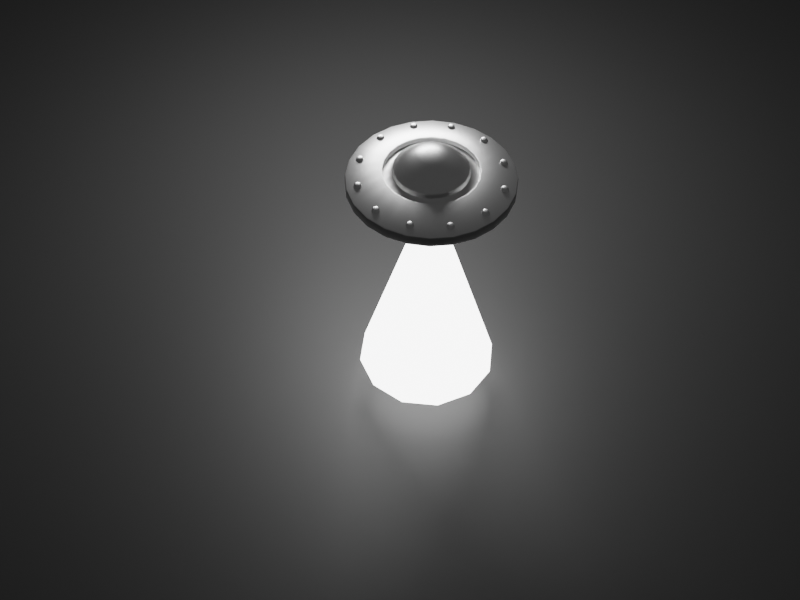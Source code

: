 # Source: ufoAnimation.blend  (saved by Blender 3.4.6; exported with 4.5.12 LTS)
import bpy
from mathutils import Matrix  # noqa: F401  (used for matrix-valued properties, if any)

bpy.ops.wm.read_factory_settings(use_empty=True)
scene = bpy.context.scene
scene.name = 'Scene'

# ---- collections
col_collection = bpy.data.collections.new('Collection'); scene.collection.children.link(col_collection)

# ---- materials (node trees are filled in below, after node groups)
mat_material_002 = bpy.data.materials.new('Material.002')
mat_material_001 = bpy.data.materials.new('Material.001')
mat_light = bpy.data.materials.new('Light')

# ---- node groups
ng_auto_smooth = bpy.data.node_groups.new('Auto Smooth', 'GeometryNodeTree')
_s = ng_auto_smooth.interface.new_socket(name='Geometry', in_out='OUTPUT', socket_type='NodeSocketGeometry')
_s = ng_auto_smooth.interface.new_socket(name='Geometry', in_out='INPUT', socket_type='NodeSocketGeometry')
_s = ng_auto_smooth.interface.new_socket(name='Angle', in_out='INPUT', socket_type='NodeSocketFloat')
_s.subtype = 'ANGLE'
_s.min_value = 0.0
_s.max_value = 3.142
ng_auto_smooth.is_modifier = True
_N = ng_auto_smooth.nodes; _L = ng_auto_smooth.links
n0 = _N.new('NodeGroupOutput'); n0.name = 'Group Output'; n0.location = (480, -100)
n1 = _N.new('NodeGroupInput'); n1.name = 'Group Input'; n1.location = (-420, -300)
n2 = _N.new('NodeGroupInput'); n2.name = 'Group Input.001'; n2.location = (-60, -100)
n3 = _N.new('GeometryNodeSetShadeSmooth'); n3.name = 'Set Shade Smooth'; n3.location = (120, -100)
n3.domain = 'EDGE'
n4 = _N.new('GeometryNodeSetShadeSmooth'); n4.name = 'Set Shade Smooth.001'; n4.location = (300, -100)
n5 = _N.new('GeometryNodeInputMeshEdgeAngle'); n5.name = 'Edge Angle'; n5.location = (-420, -220)
n6 = _N.new('GeometryNodeInputEdgeSmooth'); n6.name = 'Is Edge Smooth'; n6.location = (-60, -160)
n7 = _N.new('GeometryNodeInputShadeSmooth'); n7.name = 'Is Face Smooth'; n7.location = (-240, -340)
n8 = _N.new('FunctionNodeBooleanMath'); n8.name = 'Boolean Math'; n8.location = (-60, -220)
n9 = _N.new('FunctionNodeCompare'); n9.name = 'Compare'; n9.location = (-240, -180)
n9.operation = 'LESS_EQUAL'
_L.new(n5.outputs[0], n9.inputs[0])
_L.new(n4.outputs[0], n0.inputs[0])
_L.new(n1.outputs[1], n9.inputs[1])
_L.new(n9.outputs[0], n8.inputs[0])
_L.new(n7.outputs[0], n8.inputs[1])
_L.new(n2.outputs[0], n3.inputs[0])
_L.new(n6.outputs[0], n3.inputs[1])
_L.new(n3.outputs[0], n4.inputs[0])
_L.new(n8.outputs[0], n3.inputs[2])
n0.is_active_output = True

# ---- material node trees
mat_material_002.use_nodes = True; mat_material_002.node_tree.nodes.clear()
_N = mat_material_002.node_tree.nodes; _L = mat_material_002.node_tree.links
n0 = _N.new('ShaderNodeBsdfPrincipled'); n0.name = 'Principled BSDF'; n0.location = (10, 300)
n0.distribution = 'GGX'
n0.subsurface_method = 'RANDOM_WALK_SKIN'
n0.inputs[1].default_value = 1.0
n0.inputs[2].default_value = 0.3951
n0.inputs[3].default_value = 1.45
n0.inputs[27].default_value = (0.0, 0.0, 0.0, 1.0)
n0.inputs[28].default_value = 1.0
n1 = _N.new('ShaderNodeOutputMaterial'); n1.name = 'Material Output'; n1.location = (300, 300)
_L.new(n0.outputs[0], n1.inputs[0])
n1.is_active_output = True
mat_material_001.use_nodes = True; mat_material_001.node_tree.nodes.clear()
_N = mat_material_001.node_tree.nodes; _L = mat_material_001.node_tree.links
n0 = _N.new('ShaderNodeBsdfPrincipled'); n0.name = 'Principled BSDF'; n0.location = (10, 300)
n0.distribution = 'GGX'
n0.subsurface_method = 'RANDOM_WALK_SKIN'
n0.inputs[0].default_value = (0.05427, 0.05427, 0.05427, 1.0)
n0.inputs[3].default_value = 1.45
n0.inputs[27].default_value = (0.0, 0.0, 0.0, 1.0)
n0.inputs[28].default_value = 1.0
n1 = _N.new('ShaderNodeOutputMaterial'); n1.name = 'Material Output'; n1.location = (300, 300)
_L.new(n0.outputs[0], n1.inputs[0])
n1.is_active_output = True
mat_light.use_nodes = True; mat_light.node_tree.nodes.clear()
_N = mat_light.node_tree.nodes; _L = mat_light.node_tree.links
n0 = _N.new('ShaderNodeTexCoord'); n0.name = 'Texture Coordinate'; n0.location = (-523, 232)
n1 = _N.new('ShaderNodeTexGradient'); n1.name = 'Gradient Texture'; n1.location = (114, 249)
n2 = _N.new('ShaderNodeMapping'); n2.name = 'Mapping'; n2.location = (-126, 301)
n2.inputs[2].default_value = (0.0, -1.571, 0.0)
n2.inputs[3].default_value = (1.0, 1.0, 0.33)
n3 = _N.new('ShaderNodeOutputMaterial'); n3.name = 'Material Output'; n3.location = (564, 266)
n4 = _N.new('ShaderNodeEmission'); n4.name = 'Emission'; n4.location = (62, -43)
n4.inputs[1].default_value = 5.0
n5 = _N.new('ShaderNodeBsdfTransparent'); n5.name = 'Transparent BSDF'; n5.location = (88, 89)
n6 = _N.new('ShaderNodeMixShader'); n6.name = 'Mix Shader'; n6.location = (343, 265)
_L.new(n0.outputs[3], n2.inputs[0])
_L.new(n2.outputs[0], n1.inputs[0])
_L.new(n6.outputs[0], n3.inputs[0])
_L.new(n1.outputs[0], n6.inputs[0])
_L.new(n5.outputs[0], n6.inputs[1])
_L.new(n4.outputs[0], n6.inputs[2])
n3.is_active_output = True

# ---- world
world_world = bpy.data.worlds.new('World'); scene.world = world_world
world_world.use_nodes = True; world_world.node_tree.nodes.clear()
_N = world_world.node_tree.nodes; _L = world_world.node_tree.links
n0 = _N.new('ShaderNodeOutputWorld'); n0.name = 'World Output'; n0.location = (300, 300)
n1 = _N.new('ShaderNodeBackground'); n1.name = 'Background'; n1.location = (10, 300)
n1.inputs[0].default_value = (0.05088, 0.05088, 0.05088, 1.0)
_L.new(n1.outputs[0], n0.inputs[0])
n0.is_active_output = True
world_world.color = (0.05088, 0.05088, 0.05088)
world_world.use_sun_shadow = False
world_world.sun_shadow_jitter_overblur = 0.0

# ---- cameras
cam_camera_001 = bpy.data.cameras.new('Camera.001')

# ---- lights
light_area = bpy.data.lights.new('Area', 'AREA')
light_area.transmission_factor = 0.0
light_area.energy = 392.7
light_area.shadow_soft_size = 1.0
light_area.shadow_maximum_resolution = 0.006
light_area.use_absolute_resolution = True
light_area.shape = 'DISK'
light_area.size = 1.0
light_area.size_y = 1.0

# ---- meshes
me_circle = bpy.data.meshes.new('Circle')
me_circle.from_pydata([(0.0, 1.0, 0.0), (-0.2588, 0.9659, 0.0), (-0.5, 0.866, 0.0), (-0.7071, 0.7071, 0.0), (-0.866, 0.5, 0.0), (-0.9659, 0.2588, 0.0), (-1.0, 0.0, 0.0), (-0.9659, -0.2588, 0.0), (-0.866, -0.5, 0.0), (-0.7071, -0.7071, 0.0), (-0.5, -0.866, 0.0), (-0.2588, -0.9659, 0.0), (0.0, -1.0, 0.0), (0.2588, -0.9659, 0.0), (0.5, -0.866, 0.0), (0.7071, -0.7071, 0.0), (0.866, -0.5, 0.0), (0.9659, -0.2588, 0.0), (1.0, 0.0, 0.0), (0.9659, 0.2588, 0.0), (0.866, 0.5, 0.0), (0.7071, 0.7071, 0.0), (0.5, 0.866, 0.0), (0.2588, 0.9659, 0.0), (0.0, 0.4485, 0.2007), (-0.1161, 0.4332, 0.2007), (-0.2243, 0.3884, 0.2007), (-0.3172, 0.3172, 0.2007), (-0.3884, 0.2243, 0.2007), (-0.4332, 0.1161, 0.2007), (-0.4485, 0.0, 0.2007), (-0.4332, -0.1161, 0.2007), (-0.3884, -0.2243, 0.2007), (-0.3172, -0.3172, 0.2007), (-0.2243, -0.3884, 0.2007), (-0.1161, -0.4332, 0.2007), (0.0, -0.4485, 0.2007), (0.1161, -0.4332, 0.2007), (0.2243, -0.3884, 0.2007), (0.3172, -0.3172, 0.2007), (0.3884, -0.2243, 0.2007), (0.4332, -0.1161, 0.2007), (0.4485, 0.0, 0.2007), (0.4332, 0.1161, 0.2007), (0.3884, 0.2243, 0.2007), (0.3172, 0.3172, 0.2007), (0.2243, 0.3884, 0.2007), (0.1161, 0.4332, 0.2007), (-0.2588, 0.9659, 0.06699), (0.0, 1.0, 0.06699), (-0.5, 0.866, 0.06699), (-0.7071, 0.7071, 0.06699), (-0.866, 0.5, 0.06699), (-0.9659, 0.2588, 0.06699), (-1.0, 0.0, 0.06699), (-0.9659, -0.2588, 0.06699), (-0.866, -0.5, 0.06699), (-0.7071, -0.7071, 0.06699), (-0.5, -0.866, 0.06699), (-0.2588, -0.9659, 0.06699), (0.0, -1.0, 0.06699), (0.2588, -0.9659, 0.06699), (0.5, -0.866, 0.06699), (0.7071, -0.7071, 0.06699), (0.866, -0.5, 0.06699), (0.9659, -0.2588, 0.06699), (1.0, 0.0, 0.06699), (0.9659, 0.2588, 0.06699), (0.866, 0.5, 0.06699), (0.7071, 0.7071, 0.06699), (0.5, 0.866, 0.06699), (0.2588, 0.9659, 0.06699), (5.785e-09, 0.3179, 0.3161), (6.706e-08, 0.06159, 0.4315), (2.596e-08, 0.1905, 0.4062), (-0.01594, 0.0595, 0.4315), (-0.08229, 0.3071, 0.3161), (-0.04931, 0.184, 0.4062), (-0.0308, 0.05334, 0.4315), (-0.159, 0.2753, 0.3161), (-0.09526, 0.165, 0.4062), (-0.04355, 0.04355, 0.4315), (-0.2248, 0.2248, 0.3161), (-0.1347, 0.1347, 0.4062), (-0.05334, 0.0308, 0.4315), (-0.2753, 0.159, 0.3161), (-0.165, 0.09526, 0.4062), (-0.0595, 0.01594, 0.4315), (-0.3071, 0.08229, 0.3161), (-0.184, 0.04931, 0.4062), (-0.06159, 3.725e-09, 0.4315), (-0.3179, 1.808e-09, 0.3161), (-0.1905, 3.027e-09, 0.4062), (-0.0595, -0.01594, 0.4315), (-0.3071, -0.08229, 0.3161), (-0.184, -0.04931, 0.4062), (-0.05334, -0.0308, 0.4315), (-0.2753, -0.159, 0.3161), (-0.165, -0.09526, 0.4062), (-0.04355, -0.04355, 0.4315), (-0.2248, -0.2248, 0.3161), (-0.1347, -0.1347, 0.4062), (-0.0308, -0.05334, 0.4315), (-0.159, -0.2753, 0.3161), (-0.09526, -0.165, 0.4062), (-0.01594, -0.0595, 0.4315), (-0.08229, -0.3071, 0.3161), (-0.04931, -0.184, 0.4062), (6.519e-08, -0.06159, 0.4315), (5.785e-09, -0.3179, 0.3161), (2.549e-08, -0.1905, 0.4062), (0.01594, -0.0595, 0.4315), (0.08229, -0.3071, 0.3161), (0.04931, -0.184, 0.4062), (0.0308, -0.05334, 0.4315), (0.159, -0.2753, 0.3161), (0.09526, -0.165, 0.4062), (0.04355, -0.04355, 0.4315), (0.2248, -0.2248, 0.3161), (0.1347, -0.1347, 0.4062), (0.05334, -0.0308, 0.4315), (0.2753, -0.159, 0.3161), (0.165, -0.09526, 0.4062), (0.0595, -0.01594, 0.4315), (0.3071, -0.08229, 0.3161), (0.184, -0.04931, 0.4062), (0.06159, 3.725e-09, 0.4315), (0.3179, 1.808e-09, 0.3161), (0.1905, 3.027e-09, 0.4062), (0.0595, 0.01594, 0.4315), (0.3071, 0.08229, 0.3161), (0.184, 0.04931, 0.4062), (0.05334, 0.0308, 0.4315), (0.2753, 0.159, 0.3161), (0.165, 0.09526, 0.4062), (0.04355, 0.04355, 0.4315), (0.2248, 0.2248, 0.3161), (0.1347, 0.1347, 0.4062), (0.0308, 0.05334, 0.4315), (0.159, 0.2753, 0.3161), (0.09526, 0.165, 0.4062), (0.01594, 0.0595, 0.4315), (0.08229, 0.3071, 0.3161), (0.04931, 0.184, 0.4062), (0.0, 0.5614, 0.1734), (-0.1453, 0.5423, 0.1734), (-0.2807, 0.4862, 0.1734), (-0.397, 0.397, 0.1734), (-0.4862, 0.2807, 0.1734), (-0.5423, 0.1453, 0.1734), (-0.5614, 0.0, 0.1734), (-0.5423, -0.1453, 0.1734), (-0.4862, -0.2807, 0.1734), (-0.397, -0.397, 0.1734), (-0.2807, -0.4862, 0.1734), (-0.1453, -0.5423, 0.1734), (0.0, -0.5614, 0.1734), (0.1453, -0.5423, 0.1734), (0.2807, -0.4862, 0.1734), (0.397, -0.397, 0.1734), (0.4862, -0.2807, 0.1734), (0.5423, -0.1453, 0.1734), (0.5614, 0.0, 0.1734), (0.5423, 0.1453, 0.1734), (0.4862, 0.2807, 0.1734), (0.397, 0.397, 0.1734), (0.2807, 0.4862, 0.1734), (0.1453, 0.5423, 0.1734), (-0.1161, 0.4332, 0.1384), (1.612e-10, 0.4485, 0.1384), (-0.2243, 0.3884, 0.1384), (-0.3172, 0.3172, 0.1384), (-0.3884, 0.2243, 0.1384), (-0.4332, 0.1161, 0.1384), (-0.4485, 1.29e-10, 0.1384), (-0.4332, -0.1161, 0.1384), (-0.3884, -0.2243, 0.1384), (-0.3172, -0.3172, 0.1384), (-0.2243, -0.3884, 0.1384), (-0.1161, -0.4332, 0.1384), (1.612e-10, -0.4485, 0.1384), (0.1161, -0.4332, 0.1384), (0.2243, -0.3884, 0.1384), (0.3172, -0.3172, 0.1384), (0.3884, -0.2243, 0.1384), (0.4332, -0.1161, 0.1384), (0.4485, 1.29e-10, 0.1384), (0.4332, 0.1161, 0.1384), (0.3884, 0.2243, 0.1384), (0.3172, 0.3172, 0.1384), (0.2243, 0.3884, 0.1384), (0.1161, 0.4332, 0.1384), (1.612e-10, 0.5614, 0.111), (-0.1453, 0.5423, 0.111), (-0.2807, 0.4862, 0.111), (-0.397, 0.397, 0.111), (-0.4862, 0.2807, 0.111), (-0.5423, 0.1453, 0.111), (-0.5614, 1.29e-10, 0.111), (-0.5423, -0.1453, 0.111), (-0.4862, -0.2807, 0.111), (-0.397, -0.397, 0.111), (-0.2807, -0.4862, 0.111), (-0.1453, -0.5423, 0.111), (1.612e-10, -0.5614, 0.111), (0.1453, -0.5423, 0.111), (0.2807, -0.4862, 0.111), (0.397, -0.397, 0.111), (0.4862, -0.2807, 0.111), (0.5423, -0.1453, 0.111), (0.5614, 1.29e-10, 0.111), (0.5423, 0.1453, 0.111), (0.4862, 0.2807, 0.111), (0.397, 0.397, 0.111), (0.2807, 0.4862, 0.111), (0.1453, 0.5423, 0.111), (0.8625, 0.06506, 0.05726), (0.8299, 0.05634, 0.05726), (0.7974, -4.612e-11, 0.05726), (0.8061, -0.03253, 0.05726), (0.8299, -0.05634, 0.05726), (0.8625, -0.06506, 0.05726), (0.895, -0.05634, 0.05726), (0.9275, -4.612e-11, 0.05726), (0.895, 0.05634, 0.05726), (0.8465, 0.02765, 0.1361), (0.8348, 0.01597, 0.1361), (0.8305, -1.375e-10, 0.1361), (0.8348, -0.01597, 0.1361), (0.8784, -0.02765, 0.1361), (0.8901, -0.01597, 0.1361), (0.8944, -1.375e-10, 0.1361), (0.7144, 0.4876, 0.05726), (0.6906, 0.4638, 0.05726), (0.6819, 0.4312, 0.05726), (0.6906, 0.3987, 0.05726), (0.7144, 0.3749, 0.05726), (0.7469, 0.3662, 0.05726), (0.7794, 0.3749, 0.05726), (0.8033, 0.3987, 0.05726), (0.812, 0.4312, 0.05726), (0.8033, 0.4638, 0.05726), (0.7794, 0.4876, 0.05726), (0.7469, 0.4963, 0.05726), (0.731, 0.4589, 0.1361), (0.7193, 0.4472, 0.1361), (0.715, 0.4312, 0.1361), (0.7193, 0.4153, 0.1361), (0.731, 0.4036, 0.1361), (0.7469, 0.3993, 0.1361), (0.7629, 0.4036, 0.1361), (0.7746, 0.4153, 0.1361), (0.7788, 0.4312, 0.1361), (0.7746, 0.4472, 0.1361), (0.7629, 0.4589, 0.1361), (0.7469, 0.4632, 0.1361), (0.3749, 0.7794, 0.05726), (0.3662, 0.7469, 0.05726), (0.3749, 0.7144, 0.05726), (0.3987, 0.6906, 0.05726), (0.4312, 0.6819, 0.05726), (0.4638, 0.6906, 0.05726), (0.4876, 0.7144, 0.05726), (0.4963, 0.7469, 0.05726), (0.4876, 0.7794, 0.05726), (0.4638, 0.8033, 0.05726), (0.4312, 0.812, 0.05726), (0.3987, 0.8033, 0.05726), (0.4036, 0.7629, 0.1361), (0.3993, 0.7469, 0.1361), (0.4036, 0.731, 0.1361), (0.4153, 0.7193, 0.1361), (0.4312, 0.715, 0.1361), (0.4472, 0.7193, 0.1361), (0.4589, 0.731, 0.1361), (0.4632, 0.7469, 0.1361), (0.4589, 0.7629, 0.1361), (0.4472, 0.7746, 0.1361), (0.4312, 0.7788, 0.1361), (0.4153, 0.7746, 0.1361), (-0.06506, 0.8625, 0.05726), (-0.05634, 0.8299, 0.05726), (-0.03253, 0.8061, 0.05726), (-3.736e-08, 0.7974, 0.05726), (0.03253, 0.8061, 0.05726), (0.05634, 0.8299, 0.05726), (0.06506, 0.8625, 0.05726), (0.05634, 0.895, 0.05726), (0.03253, 0.9188, 0.05726), (0.0, 0.9275, 0.05726), (-0.03253, 0.9188, 0.05726), (-0.05634, 0.895, 0.05726), (-0.03193, 0.8625, 0.1361), (-0.02765, 0.8465, 0.1361), (-0.01597, 0.8348, 0.1361), (-3.736e-08, 0.8305, 0.1361), (0.01597, 0.8348, 0.1361), (0.02765, 0.8465, 0.1361), (0.03193, 0.8625, 0.1361), (0.02765, 0.8784, 0.1361), (0.01597, 0.8901, 0.1361), (-3.736e-08, 0.8944, 0.1361), (-0.01597, 0.8901, 0.1361), (-0.02765, 0.8784, 0.1361), (-0.4876, 0.7144, 0.05726), (-0.4638, 0.6906, 0.05726), (-0.4312, 0.6819, 0.05726), (-0.3987, 0.6906, 0.05726), (-0.3749, 0.7144, 0.05726), (-0.3662, 0.7469, 0.05726), (-0.3749, 0.7794, 0.05726), (-0.3987, 0.8033, 0.05726), (-0.4312, 0.812, 0.05726), (-0.4638, 0.8033, 0.05726), (-0.4876, 0.7794, 0.05726), (-0.4963, 0.7469, 0.05726), (-0.4589, 0.731, 0.1361), (-0.4472, 0.7193, 0.1361), (-0.4312, 0.715, 0.1361), (-0.4153, 0.7193, 0.1361), (-0.4036, 0.731, 0.1361), (-0.3993, 0.7469, 0.1361), (-0.4036, 0.7629, 0.1361), (-0.4153, 0.7746, 0.1361), (-0.4312, 0.7788, 0.1361), (-0.4472, 0.7746, 0.1361), (-0.4589, 0.7629, 0.1361), (-0.4632, 0.7469, 0.1361), (-0.7794, 0.3749, 0.05726), (-0.7469, 0.3662, 0.05726), (-0.7144, 0.3749, 0.05726), (-0.6906, 0.3987, 0.05726), (-0.6819, 0.4312, 0.05726), (-0.6906, 0.4638, 0.05726), (-0.7144, 0.4876, 0.05726), (-0.7469, 0.4963, 0.05726), (-0.7794, 0.4876, 0.05726), (-0.8033, 0.4638, 0.05726), (-0.812, 0.4312, 0.05726), (-0.8033, 0.3987, 0.05726), (-0.7629, 0.4036, 0.1361), (-0.7469, 0.3993, 0.1361), (-0.731, 0.4036, 0.1361), (-0.7193, 0.4153, 0.1361), (-0.715, 0.4312, 0.1361), (-0.7193, 0.4472, 0.1361), (-0.731, 0.4589, 0.1361), (-0.7469, 0.4632, 0.1361), (-0.7629, 0.4589, 0.1361), (-0.7746, 0.4472, 0.1361), (-0.7788, 0.4312, 0.1361), (-0.7746, 0.4153, 0.1361), (-0.8625, -0.06506, 0.05726), (-0.8299, -0.05634, 0.05726), (-0.8061, -0.03253, 0.05726), (-0.7974, -7.471e-08, 0.05726), (-0.8061, 0.03253, 0.05726), (-0.8299, 0.05634, 0.05726), (-0.8625, 0.06506, 0.05726), (-0.895, 0.05634, 0.05726), (-0.9188, 0.03253, 0.05726), (-0.9275, 0.0, 0.05726), (-0.9188, -0.03253, 0.05726), (-0.895, -0.05634, 0.05726), (-0.8625, -0.03193, 0.1361), (-0.8465, -0.02765, 0.1361), (-0.8348, -0.01597, 0.1361), (-0.8305, -3.736e-08, 0.1361), (-0.8348, 0.01597, 0.1361), (-0.8465, 0.02765, 0.1361), (-0.8625, 0.03193, 0.1361), (-0.8784, 0.02765, 0.1361), (-0.8901, 0.01597, 0.1361), (-0.8944, -7.471e-08, 0.1361), (-0.8901, -0.01597, 0.1361), (-0.8784, -0.02765, 0.1361), (-0.7144, -0.4876, 0.05726), (-0.6906, -0.4638, 0.05726), (-0.6819, -0.4312, 0.05726), (-0.6906, -0.3987, 0.05726), (-0.7144, -0.3749, 0.05726), (-0.7469, -0.3662, 0.05726), (-0.7794, -0.3749, 0.05726), (-0.8033, -0.3987, 0.05726), (-0.812, -0.4312, 0.05726), (-0.8033, -0.4638, 0.05726), (-0.7794, -0.4876, 0.05726), (-0.7469, -0.4963, 0.05726), (-0.731, -0.4589, 0.1361), (-0.7193, -0.4472, 0.1361), (-0.715, -0.4312, 0.1361), (-0.7193, -0.4153, 0.1361), (-0.731, -0.4036, 0.1361), (-0.7469, -0.3993, 0.1361), (-0.7629, -0.4036, 0.1361), (-0.7746, -0.4153, 0.1361), (-0.7788, -0.4312, 0.1361), (-0.7746, -0.4472, 0.1361), (-0.7629, -0.4589, 0.1361), (-0.7469, -0.4632, 0.1361), (-0.3749, -0.7794, 0.05726), (-0.3662, -0.7469, 0.05726), (-0.3749, -0.7144, 0.05726), (-0.3987, -0.6906, 0.05726), (-0.4312, -0.6819, 0.05726), (-0.4638, -0.6906, 0.05726), (-0.4876, -0.7144, 0.05726), (-0.4963, -0.7469, 0.05726), (-0.4876, -0.7794, 0.05726), (-0.4638, -0.8033, 0.05726), (-0.4312, -0.812, 0.05726), (-0.3987, -0.8033, 0.05726), (-0.4036, -0.7629, 0.1361), (-0.3993, -0.7469, 0.1361), (-0.4036, -0.731, 0.1361), (-0.4153, -0.7193, 0.1361), (-0.4312, -0.715, 0.1361), (-0.4472, -0.7193, 0.1361), (-0.4589, -0.731, 0.1361), (-0.4632, -0.7469, 0.1361), (-0.4589, -0.7629, 0.1361), (-0.4472, -0.7746, 0.1361), (-0.4312, -0.7788, 0.1361), (-0.4153, -0.7746, 0.1361), (0.06506, -0.8625, 0.05726), (0.05634, -0.8299, 0.05726), (0.03253, -0.8061, 0.05726), (1.121e-07, -0.7974, 0.05726), (-0.03253, -0.8061, 0.05726), (-0.05634, -0.8299, 0.05726), (-0.06506, -0.8625, 0.05726), (-0.05634, -0.895, 0.05726), (-0.03253, -0.9188, 0.05726), (0.0, -0.9275, 0.05726), (0.03253, -0.9188, 0.05726), (0.05634, -0.895, 0.05726), (0.03193, -0.8625, 0.1361), (0.02765, -0.8465, 0.1361), (0.01597, -0.8348, 0.1361), (0.0, -0.8305, 0.1361), (-0.01597, -0.8348, 0.1361), (-0.02765, -0.8465, 0.1361), (-0.03193, -0.8625, 0.1361), (-0.02765, -0.8784, 0.1361), (-0.01597, -0.8901, 0.1361), (1.868e-07, -0.8944, 0.1361), (0.01597, -0.8901, 0.1361), (0.02765, -0.8784, 0.1361), (0.4876, -0.7144, 0.05726), (0.4638, -0.6906, 0.05726), (0.4312, -0.6819, 0.05726), (0.3987, -0.6906, 0.05726), (0.3749, -0.7144, 0.05726), (0.3662, -0.7469, 0.05726), (0.3749, -0.7794, 0.05726), (0.3987, -0.8033, 0.05726), (0.4312, -0.812, 0.05726), (0.4638, -0.8033, 0.05726), (0.4876, -0.7794, 0.05726), (0.4963, -0.7469, 0.05726), (0.4589, -0.731, 0.1361), (0.4472, -0.7193, 0.1361), (0.4312, -0.715, 0.1361), (0.4153, -0.7193, 0.1361), (0.4036, -0.731, 0.1361), (0.3993, -0.7469, 0.1361), (0.4036, -0.7629, 0.1361), (0.4153, -0.7746, 0.1361), (0.4312, -0.7788, 0.1361), (0.4472, -0.7746, 0.1361), (0.4589, -0.7629, 0.1361), (0.4632, -0.7469, 0.1361), (0.7794, -0.3749, 0.05726), (0.7469, -0.3662, 0.05726), (0.7144, -0.3749, 0.05726), (0.6906, -0.3987, 0.05726), (0.6819, -0.4312, 0.05726), (0.6906, -0.4638, 0.05726), (0.7144, -0.4876, 0.05726), (0.7469, -0.4963, 0.05726), (0.7794, -0.4876, 0.05726), (0.8033, -0.4638, 0.05726), (0.812, -0.4312, 0.05726), (0.8033, -0.3987, 0.05726), (0.7629, -0.4036, 0.1361), (0.7469, -0.3993, 0.1361), (0.731, -0.4036, 0.1361), (0.7193, -0.4153, 0.1361), (0.715, -0.4312, 0.1361), (0.7193, -0.4472, 0.1361), (0.731, -0.4589, 0.1361), (0.7469, -0.4632, 0.1361), (0.7629, -0.4589, 0.1361), (0.7746, -0.4472, 0.1361), (0.7788, -0.4312, 0.1361), (0.7746, -0.4153, 0.1361), (0.8061, 0.03253, 0.05726), (0.9188, -0.03253, 0.05726), (0.9188, 0.03253, 0.05726), (0.8625, 0.03193, 0.1361), (0.8465, -0.02765, 0.1361), (0.8625, -0.03193, 0.1361), (0.8901, 0.01597, 0.1361), (0.8784, 0.02765, 0.1361)], [], [(11, 10, 58, 59), (4, 3, 51, 52), (19, 18, 66, 67), (12, 11, 59, 60), (5, 4, 52, 53), (20, 19, 67, 68), (13, 12, 60, 61), (6, 5, 53, 54), (21, 20, 68, 69), (14, 13, 61, 62), (7, 6, 54, 55), (22, 21, 69, 70), (15, 14, 62, 63), (8, 7, 55, 56), (23, 22, 70, 71), (1, 0, 49, 48), (16, 15, 63, 64), (9, 8, 56, 57), (0, 23, 71, 49), (2, 1, 48, 50), (17, 16, 64, 65), (10, 9, 57, 58), (3, 2, 50, 51), (18, 17, 65, 66), (42, 41, 124, 127), (144, 145, 48, 49), (145, 146, 50, 48), (146, 147, 51, 50), (147, 148, 52, 51), (148, 149, 53, 52), (149, 150, 54, 53), (150, 151, 55, 54), (151, 152, 56, 55), (152, 153, 57, 56), (153, 154, 58, 57), (154, 155, 59, 58), (155, 156, 60, 59), (156, 157, 61, 60), (157, 158, 62, 61), (158, 159, 63, 62), (159, 160, 64, 63), (160, 161, 65, 64), (161, 162, 66, 65), (162, 163, 67, 66), (163, 164, 68, 67), (164, 165, 69, 68), (165, 166, 70, 69), (166, 167, 71, 70), (167, 144, 49, 71), (24, 47, 142, 72), (35, 34, 103, 106), (28, 27, 82, 85), (43, 42, 127, 130), (36, 35, 106, 109), (29, 28, 85, 88), (44, 43, 130, 133), (37, 36, 109, 112), (30, 29, 88, 91), (45, 44, 133, 136), (38, 37, 112, 115), (31, 30, 91, 94), (46, 45, 136, 139), (39, 38, 115, 118), (32, 31, 94, 97), (47, 46, 139, 142), (40, 39, 118, 121), (33, 32, 97, 100), (75, 73, 141, 138, 135, 132, 129, 126, 123, 120, 117, 114, 111, 108, 105, 102, 99, 96, 93, 90, 87, 84, 81, 78), (41, 40, 121, 124), (34, 33, 100, 103), (26, 25, 76, 79), (27, 26, 79, 82), (76, 72, 74, 77), (77, 74, 73, 75), (79, 76, 77, 80), (80, 77, 75, 78), (82, 79, 80, 83), (83, 80, 78, 81), (85, 82, 83, 86), (86, 83, 81, 84), (88, 85, 86, 89), (89, 86, 84, 87), (91, 88, 89, 92), (92, 89, 87, 90), (94, 91, 92, 95), (95, 92, 90, 93), (97, 94, 95, 98), (98, 95, 93, 96), (100, 97, 98, 101), (101, 98, 96, 99), (103, 100, 101, 104), (104, 101, 99, 102), (106, 103, 104, 107), (107, 104, 102, 105), (109, 106, 107, 110), (110, 107, 105, 108), (112, 109, 110, 113), (113, 110, 108, 111), (115, 112, 113, 116), (116, 113, 111, 114), (118, 115, 116, 119), (119, 116, 114, 117), (121, 118, 119, 122), (122, 119, 117, 120), (124, 121, 122, 125), (125, 122, 120, 123), (127, 124, 125, 128), (128, 125, 123, 126), (130, 127, 128, 131), (131, 128, 126, 129), (133, 130, 131, 134), (134, 131, 129, 132), (136, 133, 134, 137), (137, 134, 132, 135), (139, 136, 137, 140), (140, 137, 135, 138), (142, 139, 140, 143), (143, 140, 138, 141), (72, 142, 143, 74), (74, 143, 141, 73), (25, 24, 72, 76), (39, 40, 184, 183), (144, 167, 215, 192), (155, 154, 202, 203), (25, 26, 170, 168), (38, 39, 183, 182), (156, 155, 203, 204), (24, 25, 168, 169), (37, 38, 182, 181), (157, 156, 204, 205), (36, 37, 181, 180), (158, 157, 205, 206), (145, 144, 192, 193), (35, 36, 180, 179), (159, 158, 206, 207), (146, 145, 193, 194), (34, 35, 179, 178), (47, 24, 169, 191), (160, 159, 207, 208), (147, 146, 194, 195), (33, 34, 178, 177), (46, 47, 191, 190), (161, 160, 208, 209), (148, 147, 195, 196), (32, 33, 177, 176), (191, 169, 192, 215), (190, 191, 215, 214), (189, 190, 214, 213), (188, 189, 213, 212), (187, 188, 212, 211), (186, 187, 211, 210), (185, 186, 210, 209), (184, 185, 209, 208), (183, 184, 208, 207), (182, 183, 207, 206), (181, 182, 206, 205), (180, 181, 205, 204), (179, 180, 204, 203), (178, 179, 203, 202), (177, 178, 202, 201), (176, 177, 201, 200), (175, 176, 200, 199), (174, 175, 199, 198), (173, 174, 198, 197), (172, 173, 197, 196), (171, 172, 196, 195), (170, 171, 195, 194), (168, 170, 194, 193), (169, 168, 193, 192), (26, 27, 171, 170), (154, 153, 201, 202), (167, 166, 214, 215), (40, 41, 185, 184), (27, 28, 172, 171), (153, 152, 200, 201), (166, 165, 213, 214), (41, 42, 186, 185), (28, 29, 173, 172), (152, 151, 199, 200), (165, 164, 212, 213), (42, 43, 187, 186), (29, 30, 174, 173), (151, 150, 198, 199), (164, 163, 211, 212), (43, 44, 188, 187), (30, 31, 175, 174), (150, 149, 197, 198), (163, 162, 210, 211), (44, 45, 189, 188), (31, 32, 176, 175), (149, 148, 196, 197), (162, 161, 209, 210), (45, 46, 190, 189), (219, 218, 227, 228), (224, 498, 502, 503), (217, 216, 499, 225), (497, 222, 229, 230), (220, 219, 228, 500), (216, 224, 503, 499), (496, 217, 225, 226), (223, 497, 230, 231), (221, 220, 500, 501), (218, 496, 226, 227), (498, 223, 231, 502), (222, 221, 501, 229), (225, 499, 503, 502, 231, 230, 229, 501, 500, 228, 227, 226), (236, 235, 247, 248), (243, 242, 254, 255), (233, 232, 244, 245), (240, 239, 251, 252), (237, 236, 248, 249), (232, 243, 255, 244), (234, 233, 245, 246), (241, 240, 252, 253), (238, 237, 249, 250), (235, 234, 246, 247), (242, 241, 253, 254), (239, 238, 250, 251), (245, 244, 255, 254, 253, 252, 251, 250, 249, 248, 247, 246), (260, 259, 271, 272), (267, 266, 278, 279), (257, 256, 268, 269), (264, 263, 275, 276), (261, 260, 272, 273), (256, 267, 279, 268), (258, 257, 269, 270), (265, 264, 276, 277), (262, 261, 273, 274), (259, 258, 270, 271), (266, 265, 277, 278), (263, 262, 274, 275), (269, 268, 279, 278, 277, 276, 275, 274, 273, 272, 271, 270), (284, 283, 295, 296), (291, 290, 302, 303), (281, 280, 292, 293), (288, 287, 299, 300), (285, 284, 296, 297), (280, 291, 303, 292), (282, 281, 293, 294), (289, 288, 300, 301), (286, 285, 297, 298), (283, 282, 294, 295), (290, 289, 301, 302), (287, 286, 298, 299), (293, 292, 303, 302, 301, 300, 299, 298, 297, 296, 295, 294), (308, 307, 319, 320), (315, 314, 326, 327), (305, 304, 316, 317), (312, 311, 323, 324), (309, 308, 320, 321), (304, 315, 327, 316), (306, 305, 317, 318), (313, 312, 324, 325), (310, 309, 321, 322), (307, 306, 318, 319), (314, 313, 325, 326), (311, 310, 322, 323), (317, 316, 327, 326, 325, 324, 323, 322, 321, 320, 319, 318), (332, 331, 343, 344), (339, 338, 350, 351), (329, 328, 340, 341), (336, 335, 347, 348), (333, 332, 344, 345), (328, 339, 351, 340), (330, 329, 341, 342), (337, 336, 348, 349), (334, 333, 345, 346), (331, 330, 342, 343), (338, 337, 349, 350), (335, 334, 346, 347), (341, 340, 351, 350, 349, 348, 347, 346, 345, 344, 343, 342), (356, 355, 367, 368), (363, 362, 374, 375), (353, 352, 364, 365), (360, 359, 371, 372), (357, 356, 368, 369), (352, 363, 375, 364), (354, 353, 365, 366), (361, 360, 372, 373), (358, 357, 369, 370), (355, 354, 366, 367), (362, 361, 373, 374), (359, 358, 370, 371), (365, 364, 375, 374, 373, 372, 371, 370, 369, 368, 367, 366), (380, 379, 391, 392), (387, 386, 398, 399), (377, 376, 388, 389), (384, 383, 395, 396), (381, 380, 392, 393), (376, 387, 399, 388), (378, 377, 389, 390), (385, 384, 396, 397), (382, 381, 393, 394), (379, 378, 390, 391), (386, 385, 397, 398), (383, 382, 394, 395), (389, 388, 399, 398, 397, 396, 395, 394, 393, 392, 391, 390), (404, 403, 415, 416), (411, 410, 422, 423), (401, 400, 412, 413), (408, 407, 419, 420), (405, 404, 416, 417), (400, 411, 423, 412), (402, 401, 413, 414), (409, 408, 420, 421), (406, 405, 417, 418), (403, 402, 414, 415), (410, 409, 421, 422), (407, 406, 418, 419), (413, 412, 423, 422, 421, 420, 419, 418, 417, 416, 415, 414), (428, 427, 439, 440), (435, 434, 446, 447), (425, 424, 436, 437), (432, 431, 443, 444), (429, 428, 440, 441), (424, 435, 447, 436), (426, 425, 437, 438), (433, 432, 444, 445), (430, 429, 441, 442), (427, 426, 438, 439), (434, 433, 445, 446), (431, 430, 442, 443), (437, 436, 447, 446, 445, 444, 443, 442, 441, 440, 439, 438), (452, 451, 463, 464), (459, 458, 470, 471), (449, 448, 460, 461), (456, 455, 467, 468), (453, 452, 464, 465), (448, 459, 471, 460), (450, 449, 461, 462), (457, 456, 468, 469), (454, 453, 465, 466), (451, 450, 462, 463), (458, 457, 469, 470), (455, 454, 466, 467), (461, 460, 471, 470, 469, 468, 467, 466, 465, 464, 463, 462), (476, 475, 487, 488), (483, 482, 494, 495), (473, 472, 484, 485), (480, 479, 491, 492), (477, 476, 488, 489), (472, 483, 495, 484), (474, 473, 485, 486), (481, 480, 492, 493), (478, 477, 489, 490), (475, 474, 486, 487), (482, 481, 493, 494), (479, 478, 490, 491), (485, 484, 495, 494, 493, 492, 491, 490, 489, 488, 487, 486)])
me_circle.polygons.foreach_set('use_smooth', [True] * 349)
_uv = me_circle.uv_layers.new(name='UVMap')
_uv.uv.foreach_set('vector', [0.0, 0.0, 0.0, 0.0, 0.0, 0.0, 0.0, 0.0, 0.0, 0.0, 0.0, 0.0, 0.0, 0.0, 0.0, 0.0, 0.0, 0.0, 0.0, 0.0, 0.0, 0.0, 0.0, 0.0, 0.0, 0.0, 0.0, 0.0, 0.0, 0.0, 0.0, 0.0, 0.0, 0.0, 0.0, 0.0, 0.0, 0.0, 0.0, 0.0, 0.0, 0.0, 0.0, 0.0, 0.0, 0.0, 0.0, 0.0, 0.0, 0.0, 0.0, 0.0, 0.0, 0.0, 0.0, 0.0, 0.0, 0.0, 0.0, 0.0, 0.0, 0.0, 0.0, 0.0, 0.0, 0.0, 0.0, 0.0, 0.0, 0.0, 0.0, 0.0, 0.0, 0.0, 0.0, 0.0, 0.0, 0.0, 0.0, 0.0, 0.0, 0.0, 0.0, 0.0, 0.0, 0.0, 0.0, 0.0, 0.0, 0.0, 0.0, 0.0, 0.0, 0.0, 0.0, 0.0, 0.0, 0.0, 0.0, 0.0, 0.0, 0.0, 0.0, 0.0, 0.0, 0.0, 0.0, 0.0, 0.0, 0.0, 0.0, 0.0, 0.0, 0.0, 0.0, 0.0, 0.0, 0.0, 0.0, 0.0, 0.0, 0.0, 0.0, 0.0, 0.0, 0.0, 0.0, 0.0, 0.0, 0.0, 0.0, 0.0, 0.0, 0.0, 0.0, 0.0, 0.0, 0.0, 0.0, 0.0, 0.0, 0.0, 0.0, 0.0, 0.0, 0.0, 0.0, 0.0, 0.0, 0.0, 0.0, 0.0, 0.0, 0.0, 0.0, 0.0, 0.0, 0.0, 0.0, 0.0, 0.0, 0.0, 0.0, 0.0, 0.0, 0.0, 0.0, 0.0, 0.0, 0.0, 0.0, 0.0, 0.0, 0.0, 0.0, 0.0, 0.0, 0.0, 0.0, 0.0, 0.0, 0.0, 0.0, 0.0, 0.0, 0.0, 0.0, 0.0, 0.0, 0.0, 0.0, 0.0, 0.0, 0.0, 0.0, 0.0, 0.0, 0.0, 0.0, 0.0, 0.0, 0.0, 0.0, 0.0, 0.0, 0.0, 0.0, 0.0, 0.0, 0.0, 0.0, 0.0, 0.0, 0.0, 0.0, 0.0, 0.0, 0.0, 0.0, 0.0, 0.0, 0.0, 0.0, 0.0, 0.0, 0.0, 0.0, 0.0, 0.0, 0.0, 0.0, 0.0, 0.0, 0.0, 0.0, 0.0, 0.0, 0.0, 0.0, 0.0, 0.0, 0.0, 0.0, 0.0, 0.0, 0.0, 0.0, 0.0, 0.0, 0.0, 0.0, 0.0, 0.0, 0.0, 0.0, 0.0, 0.0, 0.0, 0.0, 0.0, 0.0, 0.0, 0.0, 0.0, 0.0, 0.0, 0.0, 0.0, 0.0, 0.0, 0.0, 0.0, 0.0, 0.0, 0.0, 0.0, 0.0, 0.0, 0.0, 0.0, 0.0, 0.0, 0.0, 0.0, 0.0, 0.0, 0.0, 0.0, 0.0, 0.0, 0.0, 0.0, 0.0, 0.0, 0.0, 0.0, 0.0, 0.0, 0.0, 0.0, 0.0, 0.0, 0.0, 0.0, 0.0, 0.0, 0.0, 0.0, 0.0, 0.0, 0.0, 0.0, 0.0, 0.0, 0.0, 0.0, 0.0, 0.0, 0.0, 0.0, 0.0, 0.0, 0.0, 0.0, 0.0, 0.0, 0.0, 0.0, 0.0, 0.0, 0.0, 0.0, 0.0, 0.0, 0.0, 0.0, 0.0, 0.0, 0.0, 0.0, 0.0, 0.0, 0.0, 0.0, 0.0, 0.0, 0.0, 0.0, 0.0, 0.0, 0.0, 0.0, 0.0, 0.0, 0.0, 0.0, 0.0, 0.0, 0.0, 0.0, 0.0, 0.0, 0.0, 0.0, 0.0, 0.0, 0.0, 0.0, 0.0, 0.0, 0.0, 0.0, 0.0, 0.0, 0.0, 0.0, 0.0, 0.0, 0.0, 0.0, 0.0, 0.0, 0.0, 0.0, 0.0, 0.0, 0.0, 0.0, 0.0, 0.0, 0.0, 0.0, 0.0, 0.0, 0.0, 0.0, 0.0, 0.0, 0.0, 0.0, 0.0, 0.0, 0.0, 0.0, 0.0, 0.0, 0.0, 0.0, 0.0, 0.0, 0.0, 0.0, 0.0, 0.0, 0.0, 0.0, 0.0, 0.0, 0.0, 0.0, 0.0, 0.0, 0.0, 0.0, 0.0, 0.0, 0.0, 0.0, 0.0, 0.0, 0.0, 0.0, 0.0, 0.0, 0.0, 0.0, 0.0, 0.0, 0.0, 0.0, 0.0, 0.0, 0.0, 0.0, 0.0, 0.0, 0.0, 0.0, 0.0, 0.0, 0.0, 0.0, 0.0, 0.0, 0.0, 0.0, 0.0, 0.0, 0.0, 0.0, 0.0, 0.0, 0.0, 0.0, 0.0, 0.0, 0.0, 0.0, 0.0, 0.0, 0.0, 0.0, 0.0, 0.0, 0.0, 0.0, 0.0, 0.0, 0.0, 0.0, 0.0, 0.0, 0.0, 0.0, 0.0, 0.0, 0.0, 0.0, 0.0, 0.0, 0.0, 0.0, 0.0, 0.0, 0.0, 0.0, 0.0, 0.0, 0.0, 0.0, 0.0, 0.0, 0.0, 0.0, 0.0, 0.0, 0.0, 0.0, 0.0, 0.0, 0.0, 0.0, 0.0, 0.0, 0.0, 0.0, 0.0, 0.0, 0.0, 0.0, 0.0, 0.0, 0.0, 0.0, 0.0, 0.0, 0.0, 0.0, 0.0, 0.0, 0.0, 0.0, 0.0, 0.0, 0.0, 0.0, 0.0, 0.0, 0.0, 0.0, 0.0, 0.0, 0.0, 0.0, 0.0, 0.0, 0.0, 0.0, 0.0, 0.0, 0.0, 0.0, 0.0, 0.0, 0.0, 0.0, 0.0, 0.0, 0.0, 0.0, 0.0, 0.0, 0.0, 0.0, 0.0, 0.0, 0.0, 0.0, 0.0, 0.0, 0.0, 0.0, 0.0, 0.0, 0.0, 0.0, 0.0, 0.0, 0.0, 0.0, 0.0, 0.0, 0.0, 0.0, 0.0, 0.0, 0.0, 0.0, 0.0, 0.0, 0.0, 0.0, 0.0, 0.0, 0.0, 0.0, 0.0, 0.0, 0.0, 0.0, 0.0, 0.0, 0.0, 0.0, 0.0, 0.0, 0.0, 0.0, 0.0, 0.0, 0.0, 0.0, 0.0, 0.0, 0.0, 0.0, 0.0, 0.0, 0.0, 0.0, 0.0, 0.0, 0.0, 0.0, 0.0, 0.0, 0.0, 0.0, 0.0, 0.0, 0.0, 0.0, 0.0, 0.0, 0.0, 0.0, 0.0, 0.0, 0.0, 0.0, 0.0, 0.0, 0.0, 0.0, 0.0, 0.0, 0.0, 0.0, 0.0, 0.0, 0.0, 0.0, 0.0, 0.0, 0.0, 0.0, 0.0, 0.0, 0.0, 0.0, 0.0, 0.0, 0.0, 0.0, 0.0, 0.0, 0.0, 0.0, 0.0, 0.0, 0.0, 0.0, 0.0, 0.0, 0.0, 0.0, 0.0, 0.0, 0.0, 0.0, 0.0, 0.0, 0.0, 0.0, 0.0, 0.0, 0.0, 0.0, 0.0, 0.0, 0.0, 0.0, 0.0, 0.0, 0.0, 0.0, 0.0, 0.0, 0.0, 0.0, 0.0, 0.0, 0.0, 0.0, 0.0, 0.0, 0.0, 0.0, 0.0, 0.0, 0.0, 0.0, 0.0, 0.0, 0.0, 0.0, 0.0, 0.0, 0.0, 0.0, 0.0, 0.0, 0.0, 0.0, 0.0, 0.0, 0.0, 0.0, 0.0, 0.0, 0.0, 0.0, 0.0, 0.0, 0.0, 0.0, 0.0, 0.0, 0.0, 0.0, 0.0, 0.0, 0.0, 0.0, 0.0, 0.0, 0.0, 0.0, 0.0, 0.0, 0.0, 0.0, 0.0, 0.0, 0.0, 0.0, 0.0, 0.0, 0.0, 0.0, 0.0, 0.0, 0.0, 0.0, 0.0, 0.0, 0.0, 0.0, 0.0, 0.0, 0.0, 0.0, 0.0, 0.0, 0.0, 0.0, 0.0, 0.0, 0.0, 0.0, 0.0, 0.0, 0.0, 0.0, 0.0, 0.0, 0.0, 0.0, 0.0, 0.0, 0.0, 0.0, 0.0, 0.0, 0.0, 0.0, 0.0, 0.0, 0.0, 0.0, 0.0, 0.0, 0.0, 0.0, 0.0, 0.0, 0.0, 0.0, 0.0, 0.0, 0.0, 0.0, 0.0, 0.0, 0.0, 0.0, 0.0, 0.0, 0.0, 0.0, 0.0, 0.0, 0.0, 0.0, 0.0, 0.0, 0.0, 0.0, 0.0, 0.0, 0.0, 0.0, 0.0, 0.0, 0.0, 0.0, 0.0, 0.0, 0.0, 0.0, 0.0, 0.0, 0.0, 0.0, 0.0, 0.0, 0.0, 0.0, 0.0, 0.0, 0.0, 0.0, 0.0, 0.0, 0.0, 0.0, 0.0, 0.0, 0.0, 0.0, 0.0, 0.0, 0.0, 0.0, 0.0, 0.0, 0.0, 0.0, 0.0, 0.0, 0.0, 0.0, 0.0, 0.0, 0.0, 0.0, 0.0, 0.0, 0.0, 0.0, 0.0, 0.0, 0.0, 0.0, 0.0, 0.0, 0.0, 0.0, 0.0, 0.0, 0.0, 0.0, 0.0, 0.0, 0.0, 0.0, 0.0, 0.0, 0.0, 0.0, 0.0, 0.0, 0.0, 0.0, 0.0, 0.0, 0.0, 0.0, 0.0, 0.0, 0.0, 0.0, 0.0, 0.0, 0.0, 0.0, 0.0, 0.0, 0.0, 0.0, 0.0, 0.0, 0.0, 0.0, 0.0, 0.0, 0.0, 0.0, 0.0, 0.0, 0.0, 0.0, 0.0, 0.0, 0.0, 0.0, 0.0, 0.0, 0.0, 0.0, 0.0, 0.0, 0.0, 0.0, 0.0, 0.0, 0.0, 0.0, 0.0, 0.0, 0.0, 0.0, 0.0, 0.0, 0.0, 0.0, 0.0, 0.0, 0.0, 0.0, 0.0, 0.0, 0.0, 0.0, 0.0, 0.0, 0.0, 0.0, 0.0, 0.0, 0.0, 0.0, 0.0, 0.0, 0.0, 0.0, 0.0, 0.0, 0.0, 0.0, 0.0, 0.0, 0.0, 0.0, 0.0, 0.0, 0.0, 0.0, 0.0, 0.0, 0.0, 0.0, 0.0, 0.0, 0.0, 0.0, 0.0, 0.0, 0.0, 0.0, 0.0, 0.0, 0.0, 0.0, 0.0, 0.0, 0.0, 0.0, 0.0, 0.0, 0.0, 0.0, 0.0, 0.0, 0.0, 0.0, 0.0, 0.0, 0.0, 0.0, 0.0, 0.0, 0.0, 0.0, 0.0, 0.0, 0.0, 0.0, 0.0, 0.0, 0.0, 0.0, 0.0, 0.0, 0.0, 0.0, 0.0, 0.0, 0.0, 0.0, 0.0, 0.0, 0.0, 0.0, 0.0, 0.0, 0.0, 0.0, 0.0, 0.0, 0.0, 0.0, 0.0, 0.0, 0.0, 0.0, 0.0, 0.0, 0.0, 0.0, 0.0, 0.0, 0.0, 0.0, 0.0, 0.0, 0.0, 0.0, 0.0, 0.0, 0.0, 0.0, 0.0, 0.0, 0.0, 0.0, 0.0, 0.0, 0.0, 0.0, 0.0, 0.0, 0.0, 0.0, 0.0, 0.0, 0.0, 0.0, 0.0, 0.0, 0.0, 0.0, 0.0, 0.0, 0.0, 0.0, 0.0, 0.0, 0.0, 0.0, 0.0, 0.0, 0.0, 0.0, 0.0, 0.0, 0.0, 0.0, 0.0, 0.0, 0.0, 0.0, 0.0, 0.0, 0.0, 0.0, 0.0, 0.0, 0.0, 0.0, 0.0, 0.0, 0.0, 0.0, 0.0, 0.0, 0.0, 0.0, 0.0, 0.0, 0.0, 0.0, 0.0, 0.0, 0.0, 0.0, 0.0, 0.0, 0.0, 0.0, 0.0, 0.0, 0.0, 0.0, 0.0, 0.0, 0.0, 0.0, 0.0, 0.0, 0.0, 0.0, 0.0, 0.0, 0.0, 0.0, 0.0, 0.0, 0.0, 0.0, 0.0, 0.0, 0.0, 0.0, 0.0, 0.0, 0.0, 0.0, 0.0, 0.0, 0.0, 0.0, 0.0, 0.0, 0.0, 0.0, 0.0, 0.0, 0.0, 0.0, 0.0, 0.0, 0.0, 0.0, 0.0, 0.0, 0.0, 0.0, 0.0, 0.0, 0.0, 0.0, 0.0, 0.0, 0.0, 0.0, 0.0, 0.0, 0.0, 0.0, 0.0, 0.0, 0.0, 0.0, 0.0, 0.0, 0.0, 0.0, 0.0, 0.0, 0.0, 0.0, 0.0, 0.0, 0.0, 0.0, 0.0, 0.0, 0.0, 0.0, 0.0, 0.0, 0.0, 0.0, 0.0, 0.0, 0.0, 0.0, 0.0, 0.0, 0.0, 0.0, 0.0, 0.0, 0.0, 0.0, 0.0, 0.0, 0.0, 0.0, 0.0, 0.0, 0.0, 0.0, 0.0, 0.0, 0.0, 0.0, 0.0, 0.0, 0.0, 0.0, 0.0, 0.0, 0.0, 0.0, 0.0, 0.0, 0.0, 0.0, 0.0, 0.0, 0.0, 0.0, 0.0, 0.0, 0.0, 0.0, 0.0, 0.0, 0.0, 0.0, 0.0, 0.0, 0.0, 0.0, 0.0, 0.0, 0.0, 0.0, 0.0, 0.0, 0.0, 0.0, 0.0, 0.0, 0.0, 0.0, 0.0, 0.0, 0.0, 0.0, 0.0, 0.0, 0.0, 0.0, 0.0, 0.0, 0.0, 0.0, 0.0, 0.0, 0.0, 0.0, 0.0, 0.0, 0.0, 0.0, 0.0, 0.0, 0.0, 0.0, 0.0, 0.0, 0.0, 0.0, 0.0, 0.0, 0.0, 0.0, 0.0, 0.0, 0.0, 0.0, 0.0, 0.0, 0.0, 0.0, 0.0, 0.0, 0.0, 0.0, 0.0, 0.0, 0.0, 0.0, 0.0, 0.0, 0.0, 0.0, 0.0, 0.0, 0.0, 0.0, 0.0, 0.0, 0.0, 0.0, 0.0, 0.0, 0.0, 0.0, 0.0, 0.0, 0.0, 0.0, 0.0, 0.0, 0.0, 0.0, 0.0, 0.0, 0.0, 0.0, 0.0, 0.0, 0.0, 0.0, 0.0, 0.0, 0.0, 0.0, 0.0, 0.0, 0.0, 0.0, 0.0, 0.0, 0.0, 0.0, 0.0, 0.0, 0.0, 0.0, 0.0, 0.0, 0.0, 0.0, 0.0, 0.0, 0.0, 0.0, 0.0, 0.0, 0.0, 0.0, 0.0, 0.0, 0.0, 0.0, 0.0, 0.0, 0.0, 0.0, 0.0, 0.0, 0.0, 0.0, 0.0, 0.0, 0.0, 0.0, 0.0, 0.0, 0.0, 0.0, 0.0, 0.0, 0.0, 0.0, 0.0, 0.0, 0.0, 0.0, 0.0, 0.0, 0.0, 0.0, 0.0, 0.0, 0.0, 0.0, 0.0, 0.0, 0.0, 0.0, 0.0, 0.0, 0.0, 0.0, 0.0, 0.0, 0.0, 0.0, 0.0, 0.0, 0.0, 0.0, 0.0, 0.0, 0.0, 0.0, 0.0, 0.0, 0.0, 0.0, 0.0, 0.0, 0.0, 0.0, 0.0, 0.0, 0.0, 0.0, 0.0, 0.0, 0.0, 0.0, 0.0, 0.0, 0.0, 0.0, 0.0, 0.0, 0.0, 0.0, 0.0, 0.0, 0.0, 0.0, 0.0, 0.0, 0.0, 0.0, 0.0, 0.0, 0.0, 0.0, 0.0, 0.0, 0.0, 0.0, 0.0, 0.0, 0.0, 0.0, 0.0, 0.0, 0.0, 0.0, 0.0, 0.0, 0.0, 0.0, 0.0, 0.0, 0.0, 0.0, 0.0, 0.0, 0.0, 0.0, 0.0, 0.0, 0.0, 0.0, 0.0, 0.0, 0.0, 0.0, 0.0, 0.0, 0.0, 0.0, 0.0, 0.0, 0.0, 0.0, 0.0, 0.0, 0.0, 0.0, 0.0, 0.0, 0.0, 0.0, 0.0, 0.0, 0.0, 0.0, 0.0, 0.0, 0.0, 0.0, 0.0, 0.0, 0.0, 0.0, 0.0, 0.0, 0.0, 0.0, 0.0, 0.0, 0.0, 0.0, 0.0, 0.0, 0.0, 0.0, 0.0, 0.0, 0.0, 0.0, 0.0, 0.0, 0.0, 0.0, 0.0, 0.0, 0.0, 0.0, 0.0, 0.0, 0.0, 0.0, 0.0, 0.0, 0.0, 0.0, 0.0, 0.0, 0.0, 0.0, 0.0, 0.0, 0.0, 0.0, 0.0, 0.0, 0.0, 0.0, 0.0, 0.0, 0.0, 0.0, 0.0, 0.0, 0.0, 0.0, 0.0, 0.0, 0.0, 0.0, 0.0, 0.0, 0.0, 0.0, 0.0, 0.0, 0.0, 0.0, 0.0, 0.0, 0.0, 0.0, 0.0, 0.0, 0.0, 0.0, 0.0, 0.0, 0.0, 0.0, 0.0, 0.0, 0.0, 0.0, 0.0, 0.0, 0.0, 0.0, 0.0, 0.0, 0.0, 0.0, 0.0, 0.0, 0.0, 0.0, 0.0, 0.0, 0.0, 0.0, 0.0, 0.0, 0.0, 0.0, 0.0, 0.0, 0.0, 0.0, 0.0, 0.0, 0.0, 0.0, 0.0, 0.0, 0.0, 0.0, 0.0, 0.0, 0.0, 0.0, 0.0, 0.0, 0.0, 0.0, 0.0, 0.0, 0.0, 0.0, 0.0, 0.0, 0.0, 0.0, 0.0, 0.0, 0.0, 0.0, 0.0, 0.0, 0.0, 0.0, 0.0, 0.0, 0.0, 0.0, 0.0, 0.0, 0.0, 0.0, 0.0, 0.0, 0.0, 0.0, 0.0, 0.0, 0.0, 0.0, 0.0, 0.0, 0.0, 0.0, 0.0, 0.0, 0.0, 0.0, 0.0, 0.0, 0.0, 0.0, 0.0, 0.0, 0.0, 0.0, 0.0, 0.0, 0.0, 0.0, 0.0, 0.0, 0.0, 0.0, 0.0, 0.0, 0.0, 0.0, 0.0, 0.0, 0.0, 0.0, 0.0, 0.0, 0.0, 0.0, 0.0, 0.0, 0.0, 0.0, 0.0, 0.0, 0.0, 0.0, 0.0, 0.0, 0.0, 0.0, 0.0, 0.0, 0.0, 0.0, 0.0, 0.0, 0.0, 0.0, 0.0, 0.0, 0.0, 0.0, 0.0, 0.0, 0.0, 0.0, 0.0, 0.0, 0.0, 0.0, 0.0, 0.0, 0.0, 0.0, 0.0, 0.0, 0.0, 0.0, 0.0, 0.0, 0.0, 0.0, 0.0, 0.0, 0.0, 0.0, 0.0, 0.0, 0.0, 0.0, 0.0, 0.0, 0.0, 0.0, 0.0, 0.0, 0.0, 0.0, 0.0, 0.0, 0.0, 0.0, 0.0, 0.0, 0.0, 0.0, 0.0, 0.0, 0.0, 0.0, 0.0, 0.0, 0.0, 0.0, 0.0, 0.0, 0.0, 0.0, 0.0, 0.0, 0.0, 0.0, 0.0, 0.0, 0.0, 0.0, 0.0, 0.0, 0.0, 0.0, 0.0, 0.0, 0.0, 0.0, 0.0, 0.0, 0.0, 0.0, 0.0, 0.0, 0.0, 0.0, 0.0, 0.0, 0.0, 0.0, 0.0, 0.0, 0.0, 0.0, 0.0, 0.0, 0.0, 0.0, 0.0, 0.0, 0.0, 0.0, 0.0, 0.0, 0.0, 0.0, 0.0, 0.0, 0.0, 0.0, 0.0, 0.0, 0.0, 0.0, 0.0, 0.0, 0.0, 0.0, 0.0, 0.0, 0.0, 0.0, 0.0, 0.0, 0.0, 0.0, 0.0, 0.0, 0.0, 0.0, 0.0, 0.0, 0.0, 0.0, 0.0, 0.0, 0.0, 0.0, 0.0, 0.0, 0.0, 0.0, 0.0, 0.0, 0.0, 0.0, 0.0, 0.0, 0.0, 0.0, 0.0, 0.0, 0.0, 0.0, 0.0, 0.0, 0.0, 0.0, 0.0, 0.0, 0.0, 0.0, 0.0, 0.0, 0.0, 0.0, 0.0, 0.0, 0.0, 0.0, 0.0, 0.0, 0.0, 0.0, 0.0, 0.0, 0.0, 0.0, 0.0, 0.0, 0.0, 0.0, 0.0, 0.0, 0.0, 0.0, 0.0, 0.0, 0.0, 0.0, 0.0, 0.0, 0.0, 0.0, 0.0, 0.0, 0.0, 0.0, 0.0, 0.0, 0.0, 0.0, 0.0, 0.0, 0.0, 0.0, 0.0, 0.0, 0.0, 0.0, 0.0, 0.0, 0.0, 0.0, 0.0, 0.0, 0.0, 0.0, 0.0, 0.0, 0.0, 0.0, 0.0, 0.0, 0.0, 0.0, 0.0, 0.0, 0.0, 0.0, 0.0, 0.0, 0.0, 0.0, 0.0, 0.0, 0.0, 0.0, 0.0, 0.0, 0.0, 0.0, 0.0, 0.0, 0.0, 0.0, 0.0, 0.0, 0.0, 0.0, 0.0, 0.0, 0.0, 0.0, 0.0, 0.0, 0.0, 0.0, 0.0, 0.0, 0.0, 0.0, 0.0, 0.0, 0.0, 0.0, 0.0, 0.0, 0.0, 0.0, 0.0, 0.0, 0.0, 0.0, 0.0, 0.0, 0.0, 0.0, 0.0, 0.0, 0.0, 0.0, 0.0, 0.0, 0.0, 0.0, 0.0, 0.0, 0.0, 0.0, 0.0, 0.0, 0.0, 0.0, 0.0, 0.0, 0.0, 0.0, 0.0, 0.0, 0.0, 0.0, 0.0, 0.0, 0.0, 0.0, 0.0, 0.0, 0.0, 0.0, 0.0, 0.0, 0.0, 0.0, 0.0, 0.0, 0.0, 0.0, 0.0, 0.0, 0.0, 0.0, 0.0, 0.0, 0.0, 0.0, 0.0, 0.0, 0.0, 0.0, 0.0, 0.0, 0.0, 0.0, 0.0, 0.0, 0.0, 0.0, 0.0, 0.0, 0.0, 0.0, 0.0, 0.0, 0.0, 0.0, 0.0, 0.0, 0.0, 0.0, 0.0, 0.0, 0.0, 0.0, 0.0, 0.0, 0.0, 0.0, 0.0, 0.0, 0.0, 0.0, 0.0, 0.0, 0.0, 0.0, 0.0, 0.0, 0.0, 0.0, 0.0, 0.0, 0.0, 0.0, 0.0, 0.0, 0.0, 0.0, 0.0, 0.0, 0.0, 0.0, 0.0, 0.0, 0.0, 0.0, 0.0, 0.0, 0.0, 0.0, 0.0, 0.0, 0.0, 0.0, 0.0, 0.0, 0.0, 0.0, 0.0, 0.0, 0.0, 0.0, 0.0, 0.0, 0.0, 0.0, 0.0, 0.0, 0.0, 0.0, 0.0, 0.0, 0.0, 0.0, 0.0, 0.0, 0.0, 0.0, 0.0, 0.0, 0.0, 0.0, 0.0, 0.0, 0.0, 0.0, 0.0, 0.0, 0.0, 0.0, 0.0, 0.0, 0.0, 0.0, 0.0, 0.0, 0.0, 0.0, 0.0, 0.0, 0.0, 0.0, 0.0, 0.0, 0.0, 0.0, 0.0, 0.0, 0.0, 0.0, 0.0, 0.0, 0.0, 0.0, 0.0, 0.0, 0.0, 0.0, 0.0, 0.0, 0.0, 0.0, 0.0, 0.0, 0.0, 0.0, 0.0, 0.0, 0.0, 0.0, 0.0, 0.0, 0.0, 0.0, 0.0, 0.0, 0.0, 0.0, 0.0, 0.0, 0.0, 0.0, 0.0, 0.0, 0.0, 0.0, 0.0, 0.0, 0.0, 0.0, 0.0, 0.0, 0.0, 0.0, 0.0, 0.0, 0.0, 0.0, 0.0, 0.0, 0.0, 0.0, 0.0, 0.0, 0.0, 0.0, 0.0, 0.0, 0.0, 0.0, 0.0, 0.0, 0.0, 0.0, 0.0, 0.0, 0.0, 0.0, 0.0, 0.0, 0.0, 0.0, 0.0, 0.0, 0.0, 0.0, 0.0, 0.0, 0.0, 0.0, 0.0, 0.0, 0.0, 0.0, 0.0, 0.0, 0.0, 0.0, 0.0, 0.0, 0.0, 0.0, 0.0, 0.0, 0.0, 0.0, 0.0, 0.0, 0.0, 0.0, 0.0, 0.0, 0.0, 0.0, 0.0, 0.0, 0.0, 0.0, 0.0, 0.0, 0.0, 0.0, 0.0, 0.0, 0.0, 0.0, 0.0, 0.0, 0.0, 0.0, 0.0, 0.0, 0.0, 0.0, 0.0, 0.0, 0.0, 0.0, 0.0, 0.0, 0.0, 0.0, 0.0, 0.0, 0.0, 0.0, 0.0, 0.0, 0.0, 0.0, 0.0, 0.0, 0.0, 0.0, 0.0, 0.0, 0.0, 0.0, 0.0, 0.0, 0.0, 0.0, 0.0, 0.0, 0.0, 0.0, 0.0, 0.0, 0.0, 0.0, 0.0, 0.0, 0.0, 0.0, 0.0, 0.0, 0.0, 0.0, 0.0, 0.0, 0.0, 0.0, 0.0, 0.0, 0.0, 0.0, 0.0, 0.0, 0.0, 0.0, 0.0, 0.0, 0.0, 0.0, 0.0, 0.0, 0.0, 0.0, 0.0, 0.0, 0.0, 0.0, 0.0, 0.0, 0.0, 0.0, 0.0, 0.0, 0.0, 0.0, 0.0, 0.0, 0.0, 0.0, 0.0, 0.0, 0.0, 0.0, 0.0, 0.0, 0.0, 0.0, 0.0, 0.0, 0.0, 0.0, 0.0, 0.0, 0.0, 0.0, 0.0, 0.0, 0.0, 0.0, 0.0, 0.0, 0.0, 0.0, 0.0, 0.0, 0.0, 0.0, 0.0, 0.0, 0.0, 0.0, 0.0, 0.0, 0.0, 0.0, 0.0, 0.0, 0.0, 0.0, 0.0, 0.0, 0.0, 0.0, 0.0, 0.0, 0.0, 0.0, 0.0, 0.0, 0.0, 0.0, 0.0, 0.0, 0.0, 0.0, 0.0, 0.0, 0.0, 0.0, 0.0, 0.0, 0.0, 0.0, 0.0, 0.0, 0.0, 0.0, 0.0, 0.0, 0.0, 0.0, 0.0, 0.0, 0.0, 0.0, 0.0, 0.0, 0.0, 0.0, 0.0, 0.0, 0.0, 0.0, 0.0, 0.0, 0.0, 0.0, 0.0, 0.0, 0.0, 0.0, 0.0, 0.0, 0.0, 0.0, 0.0, 0.0, 0.0, 0.0, 0.0, 0.0, 0.0, 0.0, 0.0, 0.0, 0.0, 0.0, 0.0, 0.0, 0.0, 0.0, 0.0, 0.0, 0.0, 0.0, 0.0, 0.0, 0.0, 0.0, 0.0, 0.0, 0.0, 0.0, 0.0, 0.0, 0.0, 0.0, 0.0, 0.0, 0.0, 0.0, 0.0, 0.0, 0.0, 0.0, 0.0, 0.0, 0.0, 0.0, 0.0, 0.0, 0.0, 0.0, 0.0, 0.0, 0.0, 0.0, 0.0, 0.0, 0.0, 0.0, 0.0, 0.0, 0.0, 0.0, 0.0, 0.0, 0.0, 0.0, 0.0, 0.0, 0.0, 0.0, 0.0, 0.0, 0.0, 0.0, 0.0, 0.0, 0.0, 0.0, 0.0, 0.0, 0.0, 0.0, 0.0, 0.0, 0.0, 0.0, 0.0, 0.0, 0.0, 0.0, 0.0, 0.0, 0.0, 0.0, 0.0, 0.0, 0.0, 0.0, 0.0, 0.0, 0.0, 0.0, 0.0, 0.0, 0.0, 0.0, 0.0, 0.0, 0.0, 0.0, 0.0, 0.0, 0.0, 0.0, 0.0, 0.0, 0.0, 0.0, 0.0, 0.0, 0.0, 0.0, 0.0, 0.0, 0.0, 0.0, 0.0, 0.0, 0.0, 0.0, 0.0, 0.0, 0.0, 0.0, 0.0, 0.0, 0.0, 0.0, 0.0, 0.0, 0.0, 0.0, 0.0, 0.0, 0.0, 0.0, 0.0, 0.0, 0.0, 0.0, 0.0, 0.0, 0.0, 0.0, 0.0, 0.0, 0.0, 0.0, 0.0, 0.0, 0.0, 0.0, 0.0, 0.0, 0.0, 0.0, 0.0, 0.0, 0.0, 0.0, 0.0, 0.0, 0.0, 0.0, 0.0, 0.0, 0.0, 0.0, 0.0, 0.0, 0.0, 0.0, 0.0, 0.0, 0.0, 0.0, 0.0, 0.0, 0.0, 0.0, 0.0, 0.0, 0.0, 0.0, 0.0, 0.0, 0.0, 0.0, 0.0, 0.0, 0.0, 0.0, 0.0, 0.0, 0.0, 0.0, 0.0, 0.0, 0.0, 0.0, 0.0, 0.0, 0.0, 0.0, 0.0, 0.0, 0.0, 0.0, 0.0, 0.0, 0.0, 0.0, 0.0, 0.0, 0.0, 0.0, 0.0, 0.0, 0.0, 0.0, 0.0, 0.0, 0.0, 0.0, 0.0, 0.0, 0.0, 0.0, 0.0, 0.0, 0.0, 0.0, 0.0, 0.0, 0.0, 0.0, 0.0, 0.0, 0.0, 0.0, 0.0, 0.0, 0.0, 0.0, 0.0, 0.0, 0.0, 0.0, 0.0, 0.0, 0.0, 0.0, 0.0, 0.0, 0.0, 0.0, 0.0, 0.0, 0.0, 0.0, 0.0, 0.0, 0.0, 0.0, 0.0, 0.0, 0.0, 0.0, 0.0, 0.0, 0.0, 0.0, 0.0, 0.0, 0.0, 0.0, 0.0, 0.0, 0.0, 0.0, 0.0, 0.0, 0.0, 0.0, 0.0, 0.0, 0.0, 0.0, 0.0, 0.0, 0.0, 0.0, 0.0, 0.0, 0.0, 0.0, 0.0, 0.0, 0.0, 0.0, 0.0, 0.0, 0.0, 0.0, 0.0, 0.0, 0.0, 0.0, 0.0, 0.0, 0.0, 0.0, 0.0, 0.0, 0.0, 0.0, 0.0, 0.0, 0.0, 0.0, 0.0, 0.0, 0.0, 0.0, 0.0, 0.0, 0.0, 0.0, 0.0, 0.0, 0.0, 0.0, 0.0, 0.0, 0.0, 0.0, 0.0, 0.0, 0.0, 0.0, 0.0, 0.0, 0.0, 0.0, 0.0, 0.0, 0.0, 0.0, 0.0, 0.0, 0.0, 0.0, 0.0, 0.0, 0.0, 0.0, 0.0, 0.0, 0.0, 0.0, 0.0, 0.0, 0.0, 0.0, 0.0, 0.0, 0.0, 0.0, 0.0, 0.0, 0.0, 0.0, 0.0, 0.0, 0.0, 0.0, 0.0, 0.0, 0.0, 0.0, 0.0, 0.0, 0.0, 0.0, 0.0, 0.0, 0.0, 0.0, 0.0, 0.0, 0.0, 0.0, 0.0, 0.0, 0.0, 0.0, 0.0, 0.0, 0.0, 0.0, 0.0, 0.0, 0.0, 0.0, 0.0, 0.0, 0.0, 0.0, 0.0, 0.0, 0.0, 0.0, 0.0, 0.0, 0.0, 0.0, 0.0, 0.0, 0.0, 0.0, 0.0, 0.0, 0.0, 0.0, 0.0, 0.0, 0.0, 0.0, 0.0, 0.0, 0.0, 0.0, 0.0, 0.0, 0.0, 0.0, 0.0, 0.0, 0.0, 0.0, 0.0, 0.0, 0.0, 0.0, 0.0, 0.0, 0.0, 0.0, 0.0, 0.0, 0.0, 0.0, 0.0, 0.0, 0.0, 0.0, 0.0, 0.0, 0.0, 0.0, 0.0, 0.0, 0.0, 0.0, 0.0, 0.0, 0.0, 0.0, 0.0, 0.0, 0.0, 0.0, 0.0, 0.0, 0.0, 0.0, 0.0, 0.0, 0.0, 0.0, 0.0, 0.0, 0.0, 0.0, 0.0, 0.0, 0.0, 0.0, 0.0, 0.0, 0.0, 0.0, 0.0, 0.0, 0.0, 0.0, 0.0, 0.0, 0.0, 0.0, 0.0, 0.0, 0.0, 0.0, 0.0, 0.0, 0.0, 0.0, 0.0, 0.0, 0.0, 0.0])
me_circle.materials.append(mat_material_002)
me_circle.update()
me_plane = bpy.data.meshes.new('Plane')
me_plane.from_pydata([(-34.93, -34.93, -1.94), (34.93, -34.93, -1.94), (-34.93, 34.93, -1.94), (34.93, 34.93, -1.94)], [], [(0, 1, 3, 2)])
_uv = me_plane.uv_layers.new(name='UVMap')
_uv.uv.foreach_set('vector', [0.0, 0.0, 1.0, 0.0, 1.0, 1.0, 0.0, 1.0])
me_plane.materials.append(mat_material_001)
me_plane.update()
me_circle_002 = bpy.data.meshes.new('Circle.002')
me_circle_002.from_pydata([(0.0, 1.0, 0.0), (-0.5, 0.866, 0.0), (-0.866, 0.5, 0.0), (-1.0, 0.0, 0.0), (-0.866, -0.5, 0.0), (-0.5, -0.866, 0.0), (0.0, -1.0, 0.0), (0.5, -0.866, 0.0), (0.866, -0.5, 0.0), (1.0, 0.0, 0.0), (0.866, 0.5, 0.0), (0.5, 0.866, 0.0), (5.485e-08, 10.31, -30.97), (-5.154, 8.927, -30.97), (-8.927, 5.154, -30.97), (-10.31, 5.485e-08, -30.97), (-8.927, -5.154, -30.97), (-5.154, -8.927, -30.97), (5.485e-08, -10.31, -30.97), (5.154, -8.927, -30.97), (8.927, -5.154, -30.97), (10.31, 5.485e-08, -30.97), (8.927, 5.154, -30.97), (5.154, 8.927, -30.97), (2.541, 9.079e-09, -5.125), (4.092, 1.822e-08, -10.29), (5.643, 2.736e-08, -15.45), (7.195, 3.651e-08, -20.61), (8.746, 4.565e-08, -25.77), (7.574, 4.373, -25.77), (6.231, 3.597, -20.61), (4.887, 2.822, -15.45), (3.544, 2.046, -10.29), (2.2, 1.27, -5.125), (9.079e-09, -2.541, -5.125), (1.822e-08, -4.092, -10.29), (2.736e-08, -5.643, -15.45), (3.651e-08, -7.195, -20.61), (4.565e-08, -8.746, -25.77), (4.373, -7.574, -25.77), (3.597, -6.231, -20.61), (2.822, -4.887, -15.45), (2.046, -3.544, -10.29), (1.27, -2.2, -5.125), (-2.541, 9.079e-09, -5.125), (-4.092, 1.822e-08, -10.29), (-5.643, 2.736e-08, -15.45), (-7.195, 3.651e-08, -20.61), (-8.746, 4.565e-08, -25.77), (-7.574, -4.373, -25.77), (-6.231, -3.597, -20.61), (-4.887, -2.822, -15.45), (-3.544, -2.046, -10.29), (-2.2, -1.27, -5.125), (4.373, 7.574, -25.77), (3.597, 6.231, -20.61), (2.822, 4.887, -15.45), (2.046, 3.544, -10.29), (1.27, 2.2, -5.125), (9.079e-09, 2.541, -5.125), (1.822e-08, 4.092, -10.29), (2.736e-08, 5.643, -15.45), (3.651e-08, 7.195, -20.61), (4.565e-08, 8.746, -25.77), (-4.373, 7.574, -25.77), (-3.597, 6.231, -20.61), (-2.822, 4.887, -15.45), (-2.046, 3.544, -10.29), (-1.27, 2.2, -5.125), (7.574, -4.373, -25.77), (6.231, -3.597, -20.61), (4.887, -2.822, -15.45), (3.544, -2.046, -10.29), (2.2, -1.27, -5.125), (-4.373, -7.574, -25.77), (-3.597, -6.231, -20.61), (-2.822, -4.887, -15.45), (-2.046, -3.544, -10.29), (-1.27, -2.2, -5.125), (-7.574, 4.373, -25.77), (-6.231, 3.597, -20.61), (-4.887, 2.822, -15.45), (-3.544, 2.046, -10.29), (-2.2, 1.27, -5.125)], [], [(29, 28, 21, 22), (39, 38, 18, 19), (49, 48, 15, 16), (54, 29, 22, 23), (64, 63, 12, 13), (69, 39, 19, 20), (74, 49, 16, 17), (63, 54, 23, 12), (79, 64, 13, 14), (28, 69, 20, 21), (38, 74, 17, 18), (48, 79, 14, 15), (3, 2, 83, 44), (44, 83, 82, 45), (45, 82, 81, 46), (46, 81, 80, 47), (47, 80, 79, 48), (6, 5, 78, 34), (34, 78, 77, 35), (35, 77, 76, 36), (36, 76, 75, 37), (37, 75, 74, 38), (9, 8, 73, 24), (24, 73, 72, 25), (25, 72, 71, 26), (26, 71, 70, 27), (27, 70, 69, 28), (2, 1, 68, 83), (83, 68, 67, 82), (82, 67, 66, 81), (81, 66, 65, 80), (80, 65, 64, 79), (0, 11, 58, 59), (59, 58, 57, 60), (60, 57, 56, 61), (61, 56, 55, 62), (62, 55, 54, 63), (5, 4, 53, 78), (78, 53, 52, 77), (77, 52, 51, 76), (76, 51, 50, 75), (75, 50, 49, 74), (8, 7, 43, 73), (73, 43, 42, 72), (72, 42, 41, 71), (71, 41, 40, 70), (70, 40, 39, 69), (1, 0, 59, 68), (68, 59, 60, 67), (67, 60, 61, 66), (66, 61, 62, 65), (65, 62, 63, 64), (11, 10, 33, 58), (58, 33, 32, 57), (57, 32, 31, 56), (56, 31, 30, 55), (55, 30, 29, 54), (4, 3, 44, 53), (53, 44, 45, 52), (52, 45, 46, 51), (51, 46, 47, 50), (50, 47, 48, 49), (7, 6, 34, 43), (43, 34, 35, 42), (42, 35, 36, 41), (41, 36, 37, 40), (40, 37, 38, 39), (10, 9, 24, 33), (33, 24, 25, 32), (32, 25, 26, 31), (31, 26, 27, 30), (30, 27, 28, 29)])
me_circle_002.polygons.foreach_set('use_smooth', [True] * 72)
_uv = me_circle_002.uv_layers.new(name='UVMap')
_uv.uv.foreach_set('vector', [0.0, 0.0, 0.0, 0.0, 0.0, 0.0, 0.0, 0.0, 0.0, 0.0, 0.0, 0.0, 0.0, 0.0, 0.0, 0.0, 0.0, 0.0, 0.0, 0.0, 0.0, 0.0, 0.0, 0.0, 0.0, 0.0, 0.0, 0.0, 0.0, 0.0, 0.0, 0.0, 0.0, 0.0, 0.0, 0.0, 0.0, 0.0, 0.0, 0.0, 0.0, 0.0, 0.0, 0.0, 0.0, 0.0, 0.0, 0.0, 0.0, 0.0, 0.0, 0.0, 0.0, 0.0, 0.0, 0.0, 0.0, 0.0, 0.0, 0.0, 0.0, 0.0, 0.0, 0.0, 0.0, 0.0, 0.0, 0.0, 0.0, 0.0, 0.0, 0.0, 0.0, 0.0, 0.0, 0.0, 0.0, 0.0, 0.0, 0.0, 0.0, 0.0, 0.0, 0.0, 0.0, 0.0, 0.0, 0.0, 0.0, 0.0, 0.0, 0.0, 0.0, 0.0, 0.0, 0.0, 0.0, 0.0, 0.0, 0.0, 0.0, 0.0, 0.0, 0.0, 0.0, 0.0, 0.0, 0.0, 0.0, 0.0, 0.0, 0.0, 0.0, 0.0, 0.0, 0.0, 0.0, 0.0, 0.0, 0.0, 0.0, 0.0, 0.0, 0.0, 0.0, 0.0, 0.0, 0.0, 0.0, 0.0, 0.0, 0.0, 0.0, 0.0, 0.0, 0.0, 0.0, 0.0, 0.0, 0.0, 0.0, 0.0, 0.0, 0.0, 0.0, 0.0, 0.0, 0.0, 0.0, 0.0, 0.0, 0.0, 0.0, 0.0, 0.0, 0.0, 0.0, 0.0, 0.0, 0.0, 0.0, 0.0, 0.0, 0.0, 0.0, 0.0, 0.0, 0.0, 0.0, 0.0, 0.0, 0.0, 0.0, 0.0, 0.0, 0.0, 0.0, 0.0, 0.0, 0.0, 0.0, 0.0, 0.0, 0.0, 0.0, 0.0, 0.0, 0.0, 0.0, 0.0, 0.0, 0.0, 0.0, 0.0, 0.0, 0.0, 0.0, 0.0, 0.0, 0.0, 0.0, 0.0, 0.0, 0.0, 0.0, 0.0, 0.0, 0.0, 0.0, 0.0, 0.0, 0.0, 0.0, 0.0, 0.0, 0.0, 0.0, 0.0, 0.0, 0.0, 0.0, 0.0, 0.0, 0.0, 0.0, 0.0, 0.0, 0.0, 0.0, 0.0, 0.0, 0.0, 0.0, 0.0, 0.0, 0.0, 0.0, 0.0, 0.0, 0.0, 0.0, 0.0, 0.0, 0.0, 0.0, 0.0, 0.0, 0.0, 0.0, 0.0, 0.0, 0.0, 0.0, 0.0, 0.0, 0.0, 0.0, 0.0, 0.0, 0.0, 0.0, 0.0, 0.0, 0.0, 0.0, 0.0, 0.0, 0.0, 0.0, 0.0, 0.0, 0.0, 0.0, 0.0, 0.0, 0.0, 0.0, 0.0, 0.0, 0.0, 0.0, 0.0, 0.0, 0.0, 0.0, 0.0, 0.0, 0.0, 0.0, 0.0, 0.0, 0.0, 0.0, 0.0, 0.0, 0.0, 0.0, 0.0, 0.0, 0.0, 0.0, 0.0, 0.0, 0.0, 0.0, 0.0, 0.0, 0.0, 0.0, 0.0, 0.0, 0.0, 0.0, 0.0, 0.0, 0.0, 0.0, 0.0, 0.0, 0.0, 0.0, 0.0, 0.0, 0.0, 0.0, 0.0, 0.0, 0.0, 0.0, 0.0, 0.0, 0.0, 0.0, 0.0, 0.0, 0.0, 0.0, 0.0, 0.0, 0.0, 0.0, 0.0, 0.0, 0.0, 0.0, 0.0, 0.0, 0.0, 0.0, 0.0, 0.0, 0.0, 0.0, 0.0, 0.0, 0.0, 0.0, 0.0, 0.0, 0.0, 0.0, 0.0, 0.0, 0.0, 0.0, 0.0, 0.0, 0.0, 0.0, 0.0, 0.0, 0.0, 0.0, 0.0, 0.0, 0.0, 0.0, 0.0, 0.0, 0.0, 0.0, 0.0, 0.0, 0.0, 0.0, 0.0, 0.0, 0.0, 0.0, 0.0, 0.0, 0.0, 0.0, 0.0, 0.0, 0.0, 0.0, 0.0, 0.0, 0.0, 0.0, 0.0, 0.0, 0.0, 0.0, 0.0, 0.0, 0.0, 0.0, 0.0, 0.0, 0.0, 0.0, 0.0, 0.0, 0.0, 0.0, 0.0, 0.0, 0.0, 0.0, 0.0, 0.0, 0.0, 0.0, 0.0, 0.0, 0.0, 0.0, 0.0, 0.0, 0.0, 0.0, 0.0, 0.0, 0.0, 0.0, 0.0, 0.0, 0.0, 0.0, 0.0, 0.0, 0.0, 0.0, 0.0, 0.0, 0.0, 0.0, 0.0, 0.0, 0.0, 0.0, 0.0, 0.0, 0.0, 0.0, 0.0, 0.0, 0.0, 0.0, 0.0, 0.0, 0.0, 0.0, 0.0, 0.0, 0.0, 0.0, 0.0, 0.0, 0.0, 0.0, 0.0, 0.0, 0.0, 0.0, 0.0, 0.0, 0.0, 0.0, 0.0, 0.0, 0.0, 0.0, 0.0, 0.0, 0.0, 0.0, 0.0, 0.0, 0.0, 0.0, 0.0, 0.0, 0.0, 0.0, 0.0, 0.0, 0.0, 0.0, 0.0, 0.0, 0.0, 0.0, 0.0, 0.0, 0.0, 0.0, 0.0, 0.0, 0.0, 0.0, 0.0, 0.0, 0.0, 0.0, 0.0, 0.0, 0.0, 0.0, 0.0, 0.0, 0.0, 0.0, 0.0, 0.0, 0.0, 0.0, 0.0, 0.0, 0.0, 0.0, 0.0, 0.0, 0.0, 0.0, 0.0, 0.0, 0.0, 0.0, 0.0, 0.0, 0.0, 0.0, 0.0, 0.0, 0.0, 0.0, 0.0, 0.0, 0.0, 0.0, 0.0, 0.0, 0.0, 0.0, 0.0, 0.0, 0.0, 0.0, 0.0, 0.0, 0.0, 0.0, 0.0, 0.0, 0.0, 0.0, 0.0, 0.0, 0.0, 0.0, 0.0, 0.0, 0.0])
me_circle_002.materials.append(mat_light)
me_circle_002.update()

# ---- objects
ob_circle = bpy.data.objects.new('Circle', me_circle)
ob_plane = bpy.data.objects.new('Plane', me_plane)
ob_camera = bpy.data.objects.new('Camera', cam_camera_001)
ob_circle_001 = bpy.data.objects.new('Circle.001', me_circle_002)
ob_empty = bpy.data.objects.new('Empty', None)
ob_area = bpy.data.objects.new('Area', light_area)

# ---- transforms, parenting, visibility, modifiers, constraints
ob_circle.parent = ob_empty
ob_circle.matrix_parent_inverse = Matrix(((1.0, -0.0, 0.0, -0.0), (-0.0, 1.0, -0.0, 0.0), (0.0, -0.0, 1.0, -1.765), (-0.0, 0.0, -0.0, 1.0)))
ob_circle.location = (0.0, 0.0, 1.765)
ob_circle.rotation_euler = (-0.002979, -0.002979, 3.221)
_m = ob_circle.modifiers.new('Mirror', 'MIRROR')
_m.use_axis = (False, False, True)
_m = ob_circle.modifiers.new('Bevel', 'BEVEL')
_m.width = 0.015
_m.width_pct = 0.015
_m.segments = 2
_m = ob_circle.modifiers.new('Auto Smooth', 'NODES')
_m.node_group = ng_auto_smooth
_gi = [s.identifier for s in ng_auto_smooth.interface.items_tree if s.item_type == 'SOCKET' and s.in_out == 'INPUT']
_m[_gi[1]] = 0.5236  # Angle
ob_plane.location = (0.0, 0.0, 0.0)
ob_camera.location = (7.231, -6.204, 10.45)
ob_camera.rotation_euler = (0.7242, 6.78e-07, 0.8995)
ob_circle_001.parent = ob_empty
ob_circle_001.matrix_parent_inverse = Matrix(((1.0, -0.0, 0.0, -0.0), (-0.0, 1.0, -0.0, 0.0), (0.0, -0.0, 1.0, -1.765), (-0.0, 0.0, -0.0, 1.0)))
ob_circle_001.location = (0.0, 0.0, 1.352)
ob_circle_001.scale = (0.08826, 0.08826, 0.08826)
ob_empty.location = (0.0, 0.0, 1.765)
ob_empty.empty_display_type = 'ARROWS'
ob_empty.empty_display_size = 1.4
ob_area.location = (-3.915, 2.411, 3.993)
ob_area.scale = (3.023, 3.023, 3.023)

# ---- collection membership
col_collection.objects.link(ob_circle)
col_collection.objects.link(ob_plane)
col_collection.objects.link(ob_camera)
col_collection.objects.link(ob_circle_001)
col_collection.objects.link(ob_empty)
col_collection.objects.link(ob_area)

# ---- scene / render settings (as saved in the file)
scene.camera = ob_camera
scene.frame_start = 1; scene.frame_end = 120; scene.frame_set(62)
scene.render.engine = 'CYCLES'
scene.render.image_settings.file_format = 'FFMPEG'
scene.render.image_settings.color_mode = 'RGB'
scene.render.resolution_x = 1600
scene.render.resolution_y = 1200
scene.render.fps = 30
scene.render.use_motion_blur = True
scene.render.use_border = True
scene.cycles.samples = 64
scene.cycles.sampling_pattern = 'TABULATED_SOBOL'
scene.cycles.use_light_tree = False
scene.cycles.tile_size = 512
scene.eevee.use_gtao = True
scene.eevee.use_raytracing = True
scene.view_settings.view_transform = 'Filmic'
bpy.context.view_layer.update()

